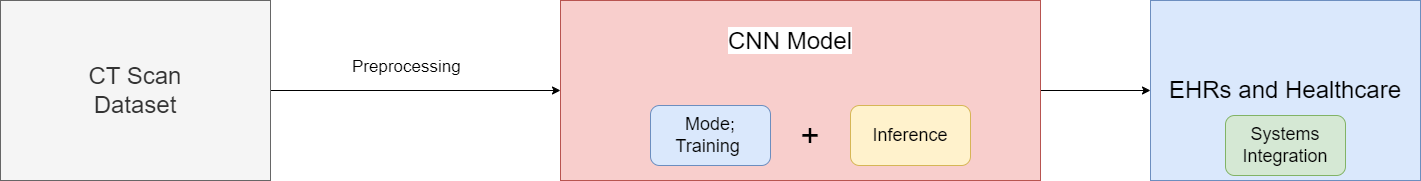

The diagram above was exported from draw.io. Its source (the exported page's mxGraphModel, read from the mxfile embedded in the PNG):
<mxGraphModel dx="2714" dy="927" grid="1" gridSize="10" guides="1" tooltips="1" connect="1" arrows="1" fold="1" page="0" pageScale="1" pageWidth="827" pageHeight="1169" math="0" shadow="0">
  <root>
    <mxCell id="0" />
    <mxCell id="1" parent="0" />
    <mxCell id="CwYGZTu-J6GZb-FExBPi-7" style="edgeStyle=orthogonalEdgeStyle;rounded=0;orthogonalLoop=1;jettySize=auto;html=1;entryX=0;entryY=0.5;entryDx=0;entryDy=0;" edge="1" parent="1" source="CwYGZTu-J6GZb-FExBPi-1" target="CwYGZTu-J6GZb-FExBPi-2">
      <mxGeometry relative="1" as="geometry" />
    </mxCell>
    <mxCell id="CwYGZTu-J6GZb-FExBPi-1" value="CT Scan &lt;br style=&quot;font-size: 24px;&quot;&gt;Dataset" style="rounded=0;whiteSpace=wrap;html=1;fontSize=24;fillColor=#f5f5f5;strokeColor=#666666;fontColor=#333333;" vertex="1" parent="1">
      <mxGeometry x="-410" y="220" width="270" height="180" as="geometry" />
    </mxCell>
    <mxCell id="CwYGZTu-J6GZb-FExBPi-14" style="edgeStyle=orthogonalEdgeStyle;rounded=0;orthogonalLoop=1;jettySize=auto;html=1;entryX=0;entryY=0.5;entryDx=0;entryDy=0;" edge="1" parent="1" source="CwYGZTu-J6GZb-FExBPi-2" target="CwYGZTu-J6GZb-FExBPi-3">
      <mxGeometry relative="1" as="geometry" />
    </mxCell>
    <mxCell id="CwYGZTu-J6GZb-FExBPi-2" value="" style="rounded=0;whiteSpace=wrap;html=1;fontSize=24;fillColor=#f8cecc;strokeColor=#b85450;" vertex="1" parent="1">
      <mxGeometry x="150" y="220" width="480" height="180" as="geometry" />
    </mxCell>
    <mxCell id="CwYGZTu-J6GZb-FExBPi-6" value="&lt;span style=&quot;color: rgb(0, 0, 0); font-family: Helvetica; font-size: 17px; font-style: normal; font-variant-ligatures: normal; font-variant-caps: normal; font-weight: 400; letter-spacing: normal; orphans: 2; text-align: center; text-indent: 0px; text-transform: none; widows: 2; word-spacing: 0px; -webkit-text-stroke-width: 0px; background-color: rgb(255, 255, 255); text-decoration-thickness: initial; text-decoration-style: initial; text-decoration-color: initial; float: none; display: inline !important;&quot;&gt;Preprocessing&lt;/span&gt;" style="text;whiteSpace=wrap;html=1;" vertex="1" parent="1">
      <mxGeometry x="-60" y="270" width="140" height="40" as="geometry" />
    </mxCell>
    <mxCell id="CwYGZTu-J6GZb-FExBPi-8" value="Mode; Training&amp;nbsp;" style="rounded=1;whiteSpace=wrap;html=1;fontSize=18;fillColor=#dae8fc;strokeColor=#6c8ebf;" vertex="1" parent="1">
      <mxGeometry x="240" y="325" width="120" height="60" as="geometry" />
    </mxCell>
    <mxCell id="CwYGZTu-J6GZb-FExBPi-9" value="+" style="text;html=1;strokeColor=none;fillColor=none;align=center;verticalAlign=middle;whiteSpace=wrap;rounded=0;fontSize=33;" vertex="1" parent="1">
      <mxGeometry x="370" y="340" width="60" height="30" as="geometry" />
    </mxCell>
    <mxCell id="CwYGZTu-J6GZb-FExBPi-10" value="Inference" style="rounded=1;whiteSpace=wrap;html=1;fontSize=18;fillColor=#fff2cc;strokeColor=#d6b656;" vertex="1" parent="1">
      <mxGeometry x="440" y="325" width="120" height="60" as="geometry" />
    </mxCell>
    <mxCell id="CwYGZTu-J6GZb-FExBPi-12" value="&lt;span style=&quot;color: rgb(0, 0, 0); font-family: Helvetica; font-size: 24px; font-style: normal; font-variant-ligatures: normal; font-variant-caps: normal; font-weight: 400; letter-spacing: normal; orphans: 2; text-indent: 0px; text-transform: none; widows: 2; word-spacing: 0px; -webkit-text-stroke-width: 0px; background-color: rgb(255, 255, 255); text-decoration-thickness: initial; text-decoration-style: initial; text-decoration-color: initial; float: none; display: inline !important;&quot;&gt;CNN Model&lt;/span&gt;" style="text;whiteSpace=wrap;html=1;align=center;" vertex="1" parent="1">
      <mxGeometry x="300" y="240" width="160" height="50" as="geometry" />
    </mxCell>
    <mxCell id="CwYGZTu-J6GZb-FExBPi-13" value="" style="group" vertex="1" connectable="0" parent="1">
      <mxGeometry x="740" y="220" width="270" height="180" as="geometry" />
    </mxCell>
    <mxCell id="CwYGZTu-J6GZb-FExBPi-3" value="EHRs and Healthcare" style="rounded=0;whiteSpace=wrap;html=1;fontSize=24;fillColor=#dae8fc;strokeColor=#6c8ebf;" vertex="1" parent="CwYGZTu-J6GZb-FExBPi-13">
      <mxGeometry width="270" height="180" as="geometry" />
    </mxCell>
    <mxCell id="CwYGZTu-J6GZb-FExBPi-11" value="Systems Integration" style="rounded=1;whiteSpace=wrap;html=1;fontSize=18;fillColor=#d5e8d4;strokeColor=#82b366;" vertex="1" parent="CwYGZTu-J6GZb-FExBPi-13">
      <mxGeometry x="75" y="115" width="120" height="60" as="geometry" />
    </mxCell>
  </root>
</mxGraphModel>